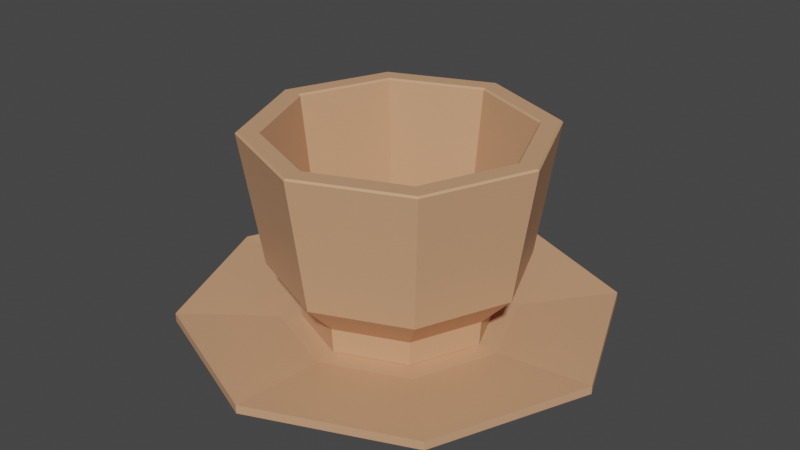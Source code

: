 # Source: TeaCup1.blend  (saved by Blender 3.2.14; exported with 4.5.12 LTS)
import bpy
from mathutils import Matrix  # noqa: F401  (used for matrix-valued properties, if any)

bpy.ops.wm.read_factory_settings(use_empty=True)
scene = bpy.context.scene
scene.name = 'Scene'

# ---- collections
col_collection = bpy.data.collections.new('Collection'); scene.collection.children.link(col_collection)

# ---- materials (node trees are filled in below, after node groups)
mat_porcelainteacup1 = bpy.data.materials.new('PorcelainTeaCup1')
mat_porcelainteacup1.use_transparent_shadow = False
mat_porcelainplateteacup1 = bpy.data.materials.new('PorcelainPlateTeaCup1')
mat_porcelainplateteacup1.use_transparent_shadow = False

# ---- material node trees
mat_porcelainteacup1.use_nodes = True; mat_porcelainteacup1.node_tree.nodes.clear()
_N = mat_porcelainteacup1.node_tree.nodes; _L = mat_porcelainteacup1.node_tree.links
n0 = _N.new('ShaderNodeBsdfPrincipled'); n0.name = 'Principled BSDF'; n0.location = (10, 300)
n0.distribution = 'GGX'
n0.subsurface_method = 'RANDOM_WALK_SKIN'
n0.inputs[0].default_value = (0.6376, 0.3419, 0.1912, 1.0)
n0.inputs[3].default_value = 1.45
n0.inputs[27].default_value = (0.0, 0.0, 0.0, 1.0)
n0.inputs[28].default_value = 1.0
n1 = _N.new('ShaderNodeOutputMaterial'); n1.name = 'Material Output'; n1.location = (300, 300)
_L.new(n0.outputs[0], n1.inputs[0])
n1.is_active_output = True
mat_porcelainplateteacup1.use_nodes = True; mat_porcelainplateteacup1.node_tree.nodes.clear()
_N = mat_porcelainplateteacup1.node_tree.nodes; _L = mat_porcelainplateteacup1.node_tree.links
n0 = _N.new('ShaderNodeBsdfPrincipled'); n0.name = 'Principled BSDF'; n0.location = (10, 300)
n0.distribution = 'GGX'
n0.subsurface_method = 'RANDOM_WALK_SKIN'
n0.inputs[0].default_value = (0.6376, 0.3419, 0.1912, 1.0)
n0.inputs[3].default_value = 1.45
n0.inputs[27].default_value = (0.0, 0.0, 0.0, 1.0)
n0.inputs[28].default_value = 1.0
n1 = _N.new('ShaderNodeOutputMaterial'); n1.name = 'Material Output'; n1.location = (300, 300)
_L.new(n0.outputs[0], n1.inputs[0])
n1.is_active_output = True

# ---- world
world_world = bpy.data.worlds.new('World'); scene.world = world_world
world_world.use_nodes = True; world_world.node_tree.nodes.clear()
_N = world_world.node_tree.nodes; _L = world_world.node_tree.links
n0 = _N.new('ShaderNodeOutputWorld'); n0.name = 'World Output'; n0.location = (300, 300)
n1 = _N.new('ShaderNodeBackground'); n1.name = 'Background'; n1.location = (10, 300)
n1.inputs[0].default_value = (0.05088, 0.05088, 0.05088, 1.0)
_L.new(n1.outputs[0], n0.inputs[0])
n0.is_active_output = True
world_world.color = (0.05088, 0.05088, 0.05088)
world_world.use_sun_shadow = False
world_world.sun_shadow_jitter_overblur = 0.0

# ---- meshes
me_cylinder = bpy.data.meshes.new('Cylinder')
me_cylinder.from_pydata([(0.05478, -0.0264, -0.0619), (0.03874, -0.06515, -0.0619), (-1.096e-05, -0.0812, -0.0619), (-0.03876, -0.06515, -0.0619), (-0.05481, -0.0264, -0.0619), (-0.03876, 0.01234, -0.0619), (-1.095e-05, 0.02839, -0.0619), (0.03874, 0.01234, -0.0619), (0.05576, -0.0264, -0.04736), (0.03943, -0.06584, -0.04736), (-1.096e-05, -0.08217, -0.04736), (-0.03945, -0.06584, -0.04736), (-0.05578, -0.0264, -0.04736), (-0.03945, 0.01303, -0.04736), (-1.095e-05, 0.02937, -0.04736), (0.03943, 0.01303, -0.04736), (0.07345, -0.02565, -0.02871), (0.05194, -0.0776, -0.02871), (-1.065e-05, -0.09912, -0.02871), (-0.05196, -0.0776, -0.02871), (-0.07347, -0.02565, -0.02871), (-0.05196, 0.02629, -0.02871), (-1.064e-05, 0.04781, -0.02871), (0.05194, 0.02629, -0.02871), (0.04441, -0.07008, -0.03061), (0.06281, -0.02565, -0.03061), (-1.065e-05, -0.08848, -0.03061), (-0.04443, -0.07008, -0.03061), (-0.06284, -0.02565, -0.03061), (-0.04443, 0.01877, -0.03061), (-1.064e-05, 0.03717, -0.03061), (0.04441, 0.01877, -0.03061), (0.03319, -0.05961, -0.04709), (0.04695, -0.0264, -0.04709), (-1.096e-05, -0.07336, -0.04709), (-0.03322, -0.05961, -0.04709), (-0.04697, -0.0264, -0.04709), (-0.03322, 0.006801, -0.04709), (-1.095e-05, 0.02055, -0.04709), (0.03319, 0.006801, -0.04709), (0.07372, -0.02565, 0.04882), (0.07257, -0.02565, 0.04781), (0.05131, -0.07697, 0.04781), (0.05212, -0.07779, 0.04882), (-1.065e-05, -0.09823, 0.04781), (-1.065e-05, -0.09938, 0.04882), (-0.05133, -0.07697, 0.04781), (-0.05214, -0.07779, 0.04882), (-0.07259, -0.02565, 0.04781), (-0.07374, -0.02565, 0.04882), (-0.05133, 0.02567, 0.04781), (-0.05214, 0.02648, 0.04882), (-1.064e-05, 0.04692, 0.04781), (-1.064e-05, 0.04808, 0.04882), (0.05131, 0.02567, 0.04781), (0.05212, 0.02648, 0.04882), (0.05953, -0.08519, 0.04882), (0.06024, -0.0859, 0.04781), (0.0852, -0.02565, 0.04781), (0.08419, -0.02565, 0.04882), (-1.065e-05, -0.1099, 0.04882), (-1.065e-05, -0.1109, 0.04781), (-0.05955, -0.08519, 0.04882), (-0.06026, -0.0859, 0.04781), (-0.08421, -0.02565, 0.04882), (-0.08522, -0.02565, 0.04781), (-0.05955, 0.03388, 0.04882), (-0.06026, 0.0346, 0.04781), (-1.064e-05, 0.05854, 0.04882), (-1.064e-05, 0.05955, 0.04781), (0.05953, 0.03388, 0.04882), (0.06024, 0.0346, 0.04781), (0.004934, 0.0453, 0.0347), (-0.004955, 0.0453, 0.0347), (0.003841, 0.0357, -0.02122), (-0.005643, 0.0357, -0.02402), (0.004934, 0.07035, -0.01392), (-0.004955, 0.07035, -0.01392), (0.004934, 0.07853, 0.005961), (-0.004955, 0.07853, 0.005961), (0.004934, 0.07025, 0.02594), (-0.004955, 0.07025, 0.02594), (0.004934, 0.04724, 0.03939), (0.0037, 0.04772, 0.04053), (-0.003722, 0.04772, 0.04053), (-0.004955, 0.04725, 0.03939), (0.004438, 0.03614, -0.02761), (0.005284, 0.03606, -0.02612), (-0.004213, 0.03605, -0.02887), (-0.002678, 0.03614, -0.02971), (0.0037, 0.07471, -0.01848), (0.004934, 0.07376, -0.01749), (-0.004955, 0.07377, -0.0175), (-0.003722, 0.07471, -0.01848), (0.0037, 0.08483, 0.005961), (0.004934, 0.08347, 0.005961), (-0.004955, 0.08349, 0.005961), (-0.003722, 0.08483, 0.005961), (0.0037, 0.07471, 0.0304), (0.004934, 0.07375, 0.02944), (-0.004955, 0.07376, 0.02945), (-0.003722, 0.07471, 0.0304)], [], [(17, 57, 61, 18), (23, 71, 58, 16), (19, 63, 65, 20), (20, 65, 67, 21), (21, 67, 69, 22), (22, 69, 71, 23), (54, 52, 30, 31), (18, 61, 63, 19), (0, 1, 2, 3, 4, 5, 6, 7), (7, 15, 8, 0), (6, 14, 15, 7), (5, 13, 14, 6), (4, 12, 13, 5), (3, 11, 12, 4), (2, 10, 11, 3), (1, 9, 10, 2), (0, 8, 9, 1), (15, 23, 16, 8), (14, 22, 23, 15), (13, 21, 22, 14), (12, 20, 21, 13), (11, 19, 20, 12), (10, 18, 19, 11), (9, 17, 18, 10), (8, 16, 17, 9), (41, 54, 31, 25), (46, 44, 26, 27), (48, 46, 27, 28), (50, 48, 28, 29), (51, 53, 68, 66), (52, 50, 29, 30), (16, 58, 57, 17), (44, 42, 24, 26), (24, 25, 33, 32), (47, 49, 64, 62), (43, 45, 60, 56), (53, 55, 70, 68), (49, 51, 66, 64), (45, 47, 62, 60), (40, 43, 56, 59), (55, 40, 59, 70), (32, 33, 39, 38, 37, 36, 35, 34), (25, 31, 39, 33), (30, 29, 37, 38), (28, 27, 35, 36), (26, 24, 32, 34), (31, 30, 38, 39), (29, 28, 36, 37), (27, 26, 34, 35), (57, 58, 59, 56), (61, 57, 56, 60), (63, 61, 60, 62), (65, 63, 62, 64), (67, 65, 64, 66), (69, 67, 66, 68), (71, 69, 68, 70), (58, 71, 70, 59), (43, 40, 41, 42), (45, 43, 42, 44), (47, 45, 44, 46), (49, 47, 46, 48), (51, 49, 48, 50), (53, 51, 50, 52), (55, 53, 52, 54), (40, 55, 54, 41), (42, 41, 25, 24), (87, 91, 76, 74), (91, 95, 78, 76), (95, 99, 80, 78), (99, 82, 72, 80), (74, 76, 77, 75), (76, 78, 79, 77), (78, 80, 81, 79), (80, 72, 73, 81), (98, 101, 84, 83), (86, 89, 93, 90), (92, 88, 75, 77), (90, 93, 97, 94), (96, 92, 77, 79), (94, 97, 101, 98), (100, 96, 79, 81), (85, 100, 81, 73), (88, 89, 86, 87, 74, 75), (86, 90, 91, 87), (93, 89, 88, 92), (90, 94, 95, 91), (97, 93, 92, 96), (94, 98, 99, 95), (101, 97, 96, 100), (98, 83, 82, 99), (84, 101, 100, 85), (82, 83, 84, 85, 73, 72)])
_uv = me_cylinder.uv_layers.new(name='UVMap')
_uv.uv.foreach_set('vector', [0.875, 0.795, 0.875, 0.9968, 0.75, 0.9968, 0.75, 0.795, 0.125, 0.795, 0.125, 0.9968, 0.0, 0.9968, 0.0, 0.795, 0.625, 0.795, 0.625, 0.9968, 0.5, 0.9968, 0.5, 0.795, 0.5, 0.795, 0.5, 0.9968, 0.375, 0.9968, 0.375, 0.795, 0.375, 0.795, 0.375, 0.9968, 0.25, 0.9968, 0.25, 0.795, 0.25, 0.795, 0.25, 0.9968, 0.125, 0.9968, 0.125, 0.795, 0.09105, 0.409, 0.02521, 0.25, 0.02521, 0.25, 0.09105, 0.409, 0.75, 0.795, 0.75, 0.9968, 0.625, 0.9968, 0.625, 0.795, 0.75, 0.49, 0.9197, 0.4197, 0.99, 0.25, 0.9197, 0.08029, 0.75, 0.01, 0.5803, 0.08029, 0.51, 0.25, 0.5803, 0.4197, 0.125, 0.5, 0.125, 0.5899, 0.0, 0.5899, 0.0, 0.5, 0.25, 0.5, 0.25, 0.5899, 0.125, 0.5899, 0.125, 0.5, 0.375, 0.5, 0.375, 0.5899, 0.25, 0.5899, 0.25, 0.5, 0.5, 0.5, 0.5, 0.5899, 0.375, 0.5899, 0.375, 0.5, 0.625, 0.5, 0.625, 0.5899, 0.5, 0.5899, 0.5, 0.5, 0.75, 0.5, 0.75, 0.5899, 0.625, 0.5899, 0.625, 0.5, 0.875, 0.5, 0.875, 0.5899, 0.75, 0.5899, 0.75, 0.5, 1.0, 0.5, 1.0, 0.5899, 0.875, 0.5899, 0.875, 0.5, 0.125, 0.5899, 0.125, 0.795, 0.0, 0.795, 0.0, 0.5899, 0.25, 0.5899, 0.25, 0.795, 0.125, 0.795, 0.125, 0.5899, 0.375, 0.5899, 0.375, 0.795, 0.25, 0.795, 0.25, 0.5899, 0.5, 0.5899, 0.5, 0.795, 0.375, 0.795, 0.375, 0.5899, 0.625, 0.5899, 0.625, 0.795, 0.5, 0.795, 0.5, 0.5899, 0.75, 0.5899, 0.75, 0.795, 0.625, 0.795, 0.625, 0.5899, 0.875, 0.5899, 0.875, 0.795, 0.75, 0.795, 0.75, 0.5899, 1.0, 0.5899, 1.0, 0.795, 0.875, 0.795, 0.875, 0.5899, 0.25, 0.4748, 0.09105, 0.409, 0.09105, 0.409, 0.25, 0.4748, 0.409, 0.09105, 0.4748, 0.25, 0.4748, 0.25, 0.409, 0.09105, 0.25, 0.02521, 0.409, 0.09105, 0.409, 0.09105, 0.25, 0.02521, 0.09105, 0.09105, 0.25, 0.02521, 0.25, 0.02521, 0.09105, 0.09105, 0.09012, 0.09012, 0.02389, 0.25, 0.01132, 0.25, 0.08123, 0.08123, 0.02521, 0.25, 0.09105, 0.09105, 0.09105, 0.09105, 0.02521, 0.25, 1.0, 0.795, 1.0, 0.9968, 0.875, 0.9968, 0.875, 0.795, 0.4748, 0.25, 0.409, 0.409, 0.409, 0.409, 0.4748, 0.25, 0.409, 0.409, 0.25, 0.4748, 0.25, 0.4748, 0.409, 0.409, 0.4099, 0.09012, 0.25, 0.02389, 0.25, 0.01132, 0.4188, 0.08123, 0.4099, 0.4099, 0.4761, 0.25, 0.4887, 0.25, 0.4188, 0.4188, 0.02389, 0.25, 0.09012, 0.4099, 0.08123, 0.4188, 0.01132, 0.25, 0.25, 0.02389, 0.09012, 0.09012, 0.08123, 0.08123, 0.25, 0.01132, 0.4761, 0.25, 0.4099, 0.09012, 0.4188, 0.08123, 0.4887, 0.25, 0.25, 0.4761, 0.4099, 0.4099, 0.4188, 0.4188, 0.25, 0.4887, 0.09012, 0.4099, 0.25, 0.4761, 0.25, 0.4887, 0.08123, 0.4188, 0.409, 0.409, 0.25, 0.4748, 0.09105, 0.409, 0.02521, 0.25, 0.09105, 0.09105, 0.25, 0.02521, 0.409, 0.09105, 0.4748, 0.25, 0.25, 0.4748, 0.09105, 0.409, 0.09105, 0.409, 0.25, 0.4748, 0.02521, 0.25, 0.09105, 0.09105, 0.09105, 0.09105, 0.02521, 0.25, 0.25, 0.02521, 0.409, 0.09105, 0.409, 0.09105, 0.25, 0.02521, 0.4748, 0.25, 0.409, 0.409, 0.409, 0.409, 0.4748, 0.25, 0.09105, 0.409, 0.02521, 0.25, 0.02521, 0.25, 0.09105, 0.409, 0.09105, 0.09105, 0.25, 0.02521, 0.25, 0.02521, 0.09105, 0.09105, 0.409, 0.09105, 0.4748, 0.25, 0.4748, 0.25, 0.409, 0.09105, 0.4196, 0.4197, 0.2501, 0.49, 0.25, 0.4887, 0.4188, 0.4188, 0.49, 0.2501, 0.4197, 0.4196, 0.4188, 0.4188, 0.4887, 0.25, 0.4197, 0.08039, 0.49, 0.2499, 0.4887, 0.25, 0.4188, 0.08123, 0.2501, 0.01004, 0.4196, 0.08026, 0.4188, 0.08123, 0.25, 0.01132, 0.08039, 0.08026, 0.2499, 0.01004, 0.25, 0.01132, 0.08123, 0.08123, 0.01004, 0.2499, 0.08026, 0.08039, 0.08123, 0.08123, 0.01132, 0.25, 0.08026, 0.4196, 0.01004, 0.2501, 0.01132, 0.25, 0.08123, 0.4188, 0.2499, 0.49, 0.08039, 0.4197, 0.08123, 0.4188, 0.25, 0.4887, 0.4099, 0.4099, 0.25, 0.4761, 0.25, 0.4748, 0.409, 0.409, 0.4761, 0.25, 0.4099, 0.4099, 0.409, 0.409, 0.4748, 0.25, 0.4099, 0.09012, 0.4761, 0.25, 0.4748, 0.25, 0.409, 0.09105, 0.25, 0.02389, 0.4099, 0.09012, 0.409, 0.09105, 0.25, 0.02521, 0.09012, 0.09012, 0.25, 0.02389, 0.25, 0.02521, 0.09105, 0.09105, 0.02389, 0.25, 0.09012, 0.09012, 0.09105, 0.09105, 0.02521, 0.25, 0.09012, 0.4099, 0.02389, 0.25, 0.02521, 0.25, 0.09105, 0.409, 0.25, 0.4761, 0.09012, 0.4099, 0.09105, 0.409, 0.25, 0.4748, 0.409, 0.409, 0.25, 0.4748, 0.25, 0.4748, 0.409, 0.409, 0.5, 0.5, 0.375, 0.5, 0.375, 0.5, 0.5, 0.5, 0.375, 0.5, 0.25, 0.5, 0.25, 0.5, 0.375, 0.5, 0.25, 0.5, 0.125, 0.5, 0.125, 0.5, 0.25, 0.5, 0.125, 0.5, 0.0, 0.5, 0.0, 0.5, 0.125, 0.5, 0.5, 0.5, 0.375, 0.5, 0.375, 1.0, 0.5, 1.0, 0.375, 0.5, 0.25, 0.5, 0.25, 1.0, 0.375, 1.0, 0.25, 0.5, 0.125, 0.5, 0.125, 1.0, 0.25, 1.0, 0.125, 0.5, 0.0, 0.5, 0.0, 1.0, 0.125, 1.0, 0.125, 0.5624, 0.125, 0.9376, 0.0, 0.9376, 0.0, 0.5624, 0.5, 0.5624, 0.5, 0.9376, 0.375, 0.9376, 0.375, 0.5624, 0.375, 1.0, 0.5, 1.0, 0.5, 1.0, 0.375, 1.0, 0.375, 0.5624, 0.375, 0.9376, 0.25, 0.9376, 0.25, 0.5624, 0.25, 1.0, 0.375, 1.0, 0.375, 1.0, 0.25, 1.0, 0.25, 0.5624, 0.25, 0.9376, 0.125, 0.9376, 0.125, 0.5624, 0.125, 1.0, 0.25, 1.0, 0.25, 1.0, 0.125, 1.0, 0.0, 1.0, 0.125, 1.0, 0.125, 1.0, 0.0, 1.0, 0.5, 1.0, 0.5, 0.9376, 0.5, 0.5624, 0.5, 0.5, 0.5, 0.5, 0.5, 1.0, 0.5, 0.5624, 0.375, 0.5624, 0.375, 0.5, 0.5, 0.5, 0.375, 0.9376, 0.5, 0.9376, 0.5, 1.0, 0.375, 1.0, 0.375, 0.5624, 0.25, 0.5624, 0.25, 0.5, 0.375, 0.5, 0.25, 0.9376, 0.375, 0.9376, 0.375, 1.0, 0.25, 1.0, 0.25, 0.5624, 0.125, 0.5624, 0.125, 0.5, 0.25, 0.5, 0.125, 0.9376, 0.25, 0.9376, 0.25, 1.0, 0.125, 1.0, 0.125, 0.5624, 0.0, 0.5624, 0.0, 0.5, 0.125, 0.5, 0.0, 0.9376, 0.125, 0.9376, 0.125, 1.0, 0.0, 1.0, 0.0, 0.5, 0.0, 0.5624, 0.0, 0.9376, 0.0, 1.0, 0.0, 1.0, 0.0, 0.5])
me_cylinder.materials.append(mat_porcelainteacup1)
me_cylinder.update()
me_cylinder_002 = bpy.data.meshes.new('Cylinder.002')
me_cylinder_002.from_pydata([(9.729e-10, -0.05881, -0.0009247), (9.313e-10, -0.124, -0.0002072), (-0.04159, -0.04159, -0.0009247), (-0.08768, -0.08768, -0.0002072), (-0.05881, 2.838e-09, -0.0009247), (-0.124, 4.139e-09, -0.0002072), (-0.04159, 0.04159, -0.0009247), (-0.08768, 0.08768, -0.0002072), (1.044e-08, 0.05881, -0.0009247), (1.177e-08, 0.124, -0.0002072), (0.04159, 0.04159, -0.0009247), (0.08768, 0.08768, -0.0002072), (0.05881, -7.175e-09, -0.0009247), (0.124, -2.759e-09, -0.0002072), (0.04159, -0.04159, -0.0009247), (0.08768, -0.08768, -0.0002072), (9.313e-10, -0.124, 0.004707), (-0.08768, -0.08768, 0.004707), (-0.124, 4.139e-09, 0.004707), (-0.08768, 0.08768, 0.004707), (1.177e-08, 0.124, 0.004707), (0.08768, 0.08768, 0.004707), (0.124, -2.759e-09, 0.004707), (0.08768, -0.08768, 0.004707), (8.729e-10, -0.0557, -0.003575), (-0.03939, -0.03939, -0.003575), (-0.0557, 2.694e-09, -0.003575), (-0.03939, 0.03939, -0.003575), (9.838e-09, 0.0557, -0.003575), (0.03939, 0.03939, -0.003575), (0.0557, -6.789e-09, -0.003575), (0.03939, -0.03939, -0.003575)], [], [(16, 17, 3, 1), (17, 18, 5, 3), (18, 19, 7, 5), (19, 20, 9, 7), (20, 21, 11, 9), (21, 22, 13, 11), (3, 5, 7, 9, 11, 13, 15, 1), (22, 23, 15, 13), (23, 16, 1, 15), (2, 25, 26, 4), (2, 17, 16, 0), (4, 18, 17, 2), (6, 19, 18, 4), (8, 20, 19, 6), (10, 21, 20, 8), (12, 22, 21, 10), (14, 23, 22, 12), (0, 16, 23, 14), (24, 31, 30, 29, 28, 27, 26, 25), (12, 30, 31, 14), (8, 28, 29, 10), (4, 26, 27, 6), (0, 24, 25, 2), (14, 31, 24, 0), (10, 29, 30, 12), (6, 27, 28, 8)])
_uv = me_cylinder_002.uv_layers.new(name='UVMap')
_uv.uv.foreach_set('vector', [1.0, 0.5, 0.875, 0.5, 0.875, 1.0, 1.0, 1.0, 0.875, 0.5, 0.75, 0.5, 0.75, 1.0, 0.875, 1.0, 0.75, 0.5, 0.625, 0.5, 0.625, 1.0, 0.75, 1.0, 0.625, 0.5, 0.5, 0.5, 0.5, 1.0, 0.625, 1.0, 0.5, 0.5, 0.375, 0.5, 0.375, 1.0, 0.5, 1.0, 0.375, 0.5, 0.25, 0.5, 0.25, 1.0, 0.375, 1.0, 0.4197, 0.4197, 0.49, 0.25, 0.4197, 0.08029, 0.25, 0.01, 0.08029, 0.08029, 0.01, 0.25, 0.08029, 0.4197, 0.25, 0.49, 0.25, 0.5, 0.125, 0.5, 0.125, 1.0, 0.25, 1.0, 0.125, 0.5, 0.0, 0.5, 0.0, 1.0, 0.125, 1.0, 0.8422, 0.3422, 0.8422, 0.3422, 0.8804, 0.25, 0.8804, 0.25, 0.8422, 0.3422, 0.9197, 0.4197, 0.75, 0.49, 0.75, 0.3804, 0.8804, 0.25, 0.99, 0.25, 0.9197, 0.4197, 0.8422, 0.3422, 0.8422, 0.1578, 0.9197, 0.08029, 0.99, 0.25, 0.8804, 0.25, 0.75, 0.1196, 0.75, 0.01, 0.9197, 0.08029, 0.8422, 0.1578, 0.6578, 0.1578, 0.5803, 0.08029, 0.75, 0.01, 0.75, 0.1196, 0.6196, 0.25, 0.51, 0.25, 0.5803, 0.08029, 0.6578, 0.1578, 0.6578, 0.3422, 0.5803, 0.4197, 0.51, 0.25, 0.6196, 0.25, 0.75, 0.3804, 0.75, 0.49, 0.5803, 0.4197, 0.6578, 0.3422, 0.75, 0.3804, 0.6578, 0.3422, 0.6196, 0.25, 0.6578, 0.1578, 0.75, 0.1196, 0.8422, 0.1578, 0.8804, 0.25, 0.8422, 0.3422, 0.6196, 0.25, 0.6196, 0.25, 0.6578, 0.3422, 0.6578, 0.3422, 0.75, 0.1196, 0.75, 0.1196, 0.6578, 0.1578, 0.6578, 0.1578, 0.8804, 0.25, 0.8804, 0.25, 0.8422, 0.1578, 0.8422, 0.1578, 0.75, 0.3804, 0.75, 0.3804, 0.8422, 0.3422, 0.8422, 0.3422, 0.6578, 0.3422, 0.6578, 0.3422, 0.75, 0.3804, 0.75, 0.3804, 0.6578, 0.1578, 0.6578, 0.1578, 0.6196, 0.25, 0.6196, 0.25, 0.8422, 0.1578, 0.8422, 0.1578, 0.75, 0.1196, 0.75, 0.1196])
me_cylinder_002.materials.append(mat_porcelainplateteacup1)
me_cylinder_002.update()

# ---- objects
ob_teacup1 = bpy.data.objects.new('TeaCup1', me_cylinder)
ob_plate1teacup1 = bpy.data.objects.new('Plate1TeaCup1', me_cylinder_002)

# ---- transforms, parenting, visibility, modifiers, constraints
ob_teacup1.location = (1.101e-09, -2.356e-09, -2.552e-09)
ob_plate1teacup1.location = (-1.096e-05, -0.0264, -0.0619)

# ---- collection membership
col_collection.objects.link(ob_teacup1)
col_collection.objects.link(ob_plate1teacup1)

# ---- scene / render settings (as saved in the file)
scene.frame_start = 1; scene.frame_end = 250; scene.frame_set(1)
scene.render.engine = 'BLENDER_EEVEE_NEXT'
scene.cycles.sampling_pattern = 'TABULATED_SOBOL'
scene.cycles.use_light_tree = False
scene.view_settings.view_transform = 'Filmic'
bpy.context.view_layer.update()

# ---- added for rendering (the .blend has no active camera and no usable light): camera, sun
cam_auto = bpy.data.cameras.new('AutoCamera')
cam_auto.lens = 50.0
cam_auto.sensor_width = 36.0
cam_auto.clip_end = 1000.0
ob_auto_camera = bpy.data.objects.new('AutoCamera', cam_auto)
scene.collection.objects.link(ob_auto_camera)
ob_auto_camera.location = (0.341266, -0.435935, 0.264697)
ob_auto_camera.rotation_euler = (1.09748, -7.21219e-08, 0.694738)
scene.camera = ob_auto_camera
light_auto_sun = bpy.data.lights.new('AutoSun', 'SUN')
light_auto_sun.energy = 3.0
light_auto_sun.angle = 0.0523599
ob_auto_sun = bpy.data.objects.new('AutoSun', light_auto_sun)
scene.collection.objects.link(ob_auto_sun)
ob_auto_sun.rotation_euler = (0.872665, 0.174533, 0.523599)
bpy.context.view_layer.update()
